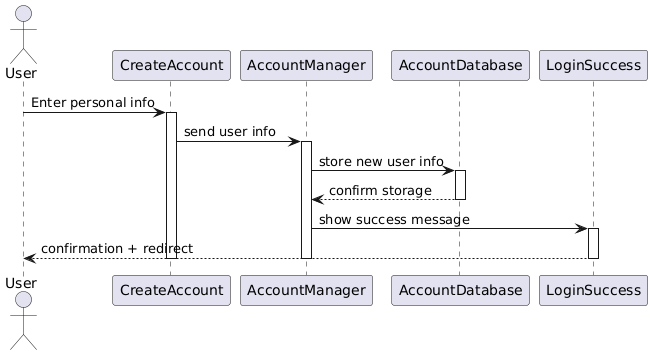

The diagram above was rendered by PlantUML. Its source (embedded in the PNG):
@startuml
actor User

User -> CreateAccount: Enter personal info
activate CreateAccount

CreateAccount -> AccountManager: send user info
activate AccountManager

AccountManager -> AccountDatabase: store new user info
activate AccountDatabase
AccountDatabase --> AccountManager: confirm storage
deactivate AccountDatabase

AccountManager -> LoginSuccess: show success message
activate LoginSuccess
LoginSuccess --> User: confirmation + redirect
deactivate LoginSuccess

deactivate AccountManager
deactivate CreateAccount
@enduml